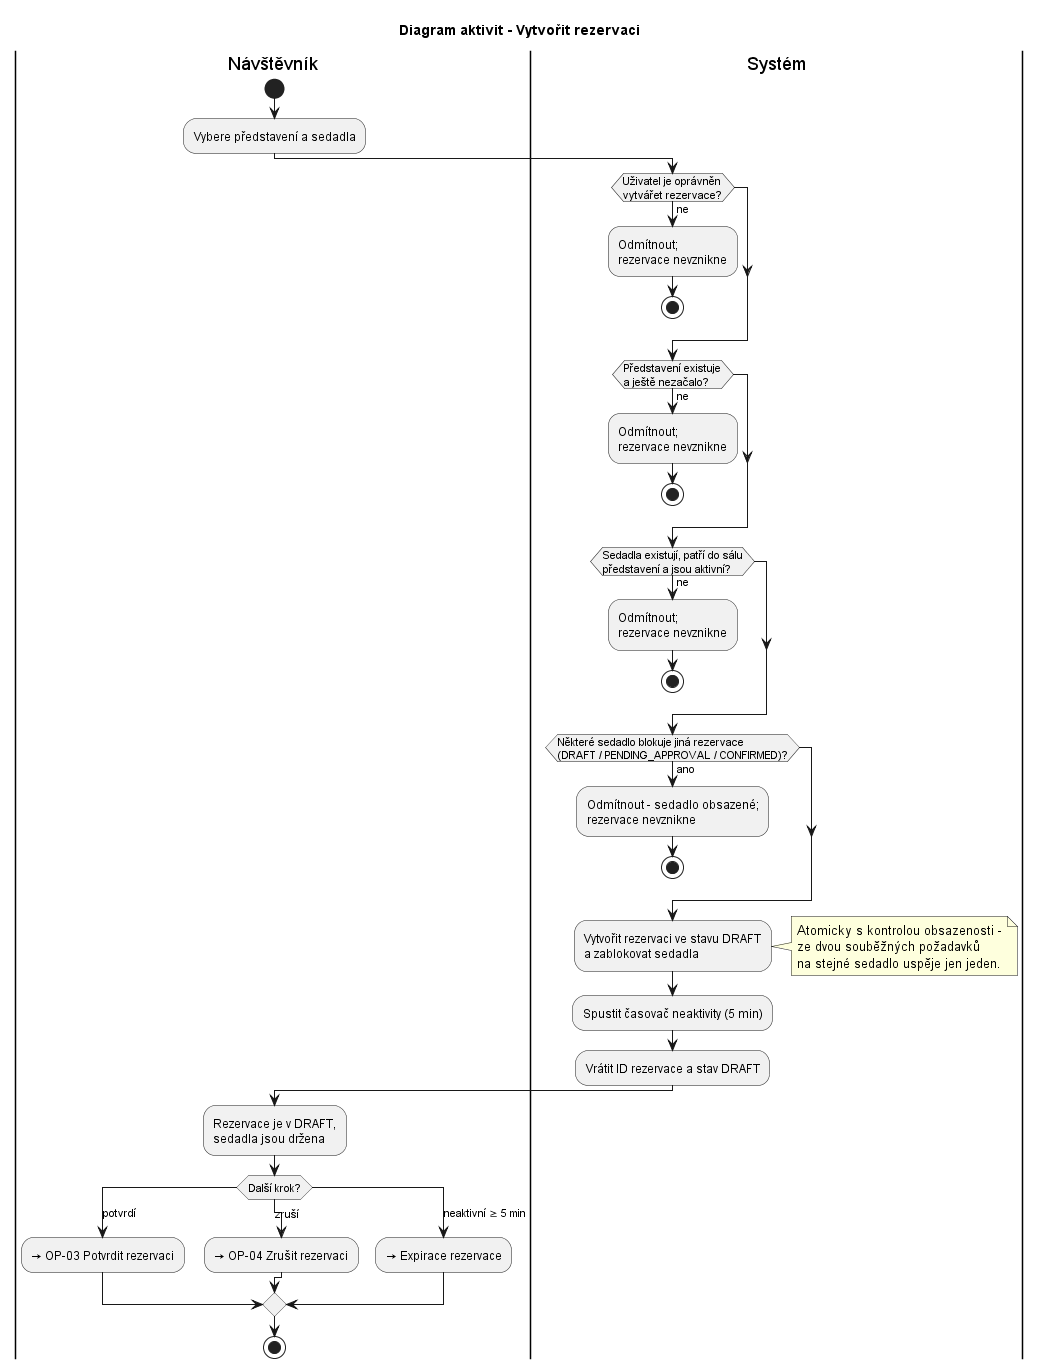

The diagram above was rendered by PlantUML. Its source (embedded in the PNG):
@startuml
title Diagram aktivit - Vytvořit rezervaci

|Návštěvník|
start
:Vybere představení a sedadla;
|Systém|
if (Uživatel je oprávněn\nvytvářet rezervace?) then (ne)
  :Odmítnout;\nrezervace nevznikne;
  stop
endif
if (Představení existuje\na ještě nezačalo?) then (ne)
  :Odmítnout;\nrezervace nevznikne;
  stop
endif
if (Sedadla existují, patří do sálu\npředstavení a jsou aktivní?) then (ne)
  :Odmítnout;\nrezervace nevznikne;
  stop
endif
if (Některé sedadlo blokuje jiná rezervace\n(DRAFT / PENDING_APPROVAL / CONFIRMED)?) then (ano)
  :Odmítnout - sedadlo obsazené;\nrezervace nevznikne;
  stop
endif
:Vytvořit rezervaci ve stavu DRAFT\na zablokovat sedadla;
note right
  Atomicky s kontrolou obsazenosti -
  ze dvou souběžných požadavků
  na stejné sedadlo uspěje jen jeden.
end note
:Spustit časovač neaktivity (5 min);
:Vrátit ID rezervace a stav DRAFT;
|Návštěvník|
:Rezervace je v DRAFT,\nsedadla jsou držena;
switch (Další krok?)
case (potvrdí)
  :→ OP-03 Potvrdit rezervaci;
case (zruší)
  :→ OP-04 Zrušit rezervaci;
case (neaktivní ≥ 5 min)
  :→ Expirace rezervace;
endswitch
stop
@enduml